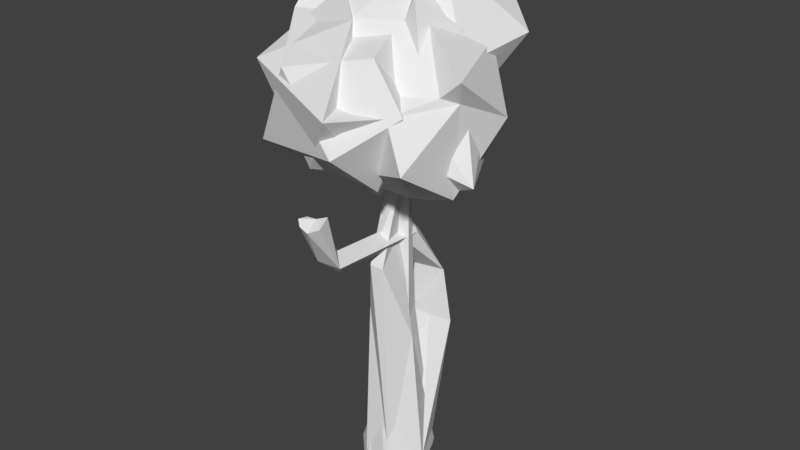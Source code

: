 # Source: Trees.blend  (saved by Blender 2.77.0; exported with 4.5.12 LTS)
import bpy
from mathutils import Matrix  # noqa: F401  (used for matrix-valued properties, if any)

bpy.ops.wm.read_factory_settings(use_empty=True)
scene = bpy.context.scene
scene.name = 'Scene'

# ---- collections
col_collection_1 = bpy.data.collections.new('Collection 1'); scene.collection.children.link(col_collection_1)

# ---- materials (node trees are filled in below, after node groups)
mat_material_002 = bpy.data.materials.new('Material.002')
mat_material_002.alpha_threshold = 0.0
mat_material_002.use_transparent_shadow = False
mat_material_002.roughness = 0.5

# ---- material node trees

# ---- world
world_world = bpy.data.worlds.new('World'); scene.world = world_world
world_world.color = (0.05088, 0.05088, 0.05088)
world_world.use_sun_shadow = False
world_world.sun_shadow_jitter_overblur = 0.0
world_world.cycles.sampling_method = 'MANUAL'

# ---- meshes
me_icosphere_009 = bpy.data.meshes.new('Icosphere.009')
me_icosphere_009.from_pydata([(-2.461, 4.214, 17.66), (0.8365, -0.5495, 23.48), (-0.2931, 1.004, 16.22), (3.86, -0.5385, 21.88), (1.685, -6.399, 18.9), (-4.366, -1.983, 23.14), (-2.425, 4.651, 19.37), (-5.458, -0.9649, 20.31), (0.2928, 6.307, 25.35), (-0.5702, 3.24, 16.88), (2.383, -2.445, 20.71), (2.801, -0.8269, 15.86), (2.438, -2.903, 18.28), (3.347, 2.416, 17.52), (-4.103, -4.58, 17.77), (-1.822, 6.372, 23.3), (1.082, 1.639, 25.58), (-3.945, 0.8378, 26.61), (-4.759, 3.162, 24.56), (4.303, 3.585, 22.4), (3.406, 2.082, 20.46), (0.8179, 3.994, 21.13), (-0.6621, 6.33, 20.83), (-1.938, -5.325, 21.8), (1.859, -3.838, 22.6), (-1.364, 4.603, 18.65), (3.365, -3.822, 20.38), (1.766, -3.582, 16.56), (5.382, -1.637, 17.08), (-0.3792, 2.365, 17.66)], [], [(8, 17, 16), (8, 18, 17), (3, 20, 19), (6, 15, 22), (4, 26, 24), (4, 27, 26), (11, 13, 28), (11, 12, 2), (13, 9, 21), (13, 11, 9), (11, 2, 9), (2, 14, 7), (2, 27, 14), (27, 4, 14), (29, 2, 6), (2, 7, 6), (0, 29, 6), (0, 9, 29), (9, 2, 29), (9, 25, 21), (9, 0, 25), (28, 20, 3), (28, 13, 20), (13, 21, 20), (26, 12, 10), (26, 27, 12), (27, 2, 12), (7, 23, 5), (7, 14, 23), (14, 4, 23), (25, 0, 6), (21, 22, 8), (21, 25, 22), (25, 6, 22), (24, 10, 1), (24, 26, 10), (5, 24, 1), (5, 23, 24), (23, 4, 24), (15, 18, 8), (15, 6, 18), (6, 7, 18), (22, 15, 8), (19, 21, 8), (19, 20, 21), (17, 7, 5), (17, 18, 7), (16, 5, 1), (16, 17, 5), (3, 16, 1), (3, 19, 16), (19, 8, 16), (10, 3, 1), (10, 28, 3), (10, 12, 28), (12, 11, 28)])
_uv = me_icosphere_009.uv_layers.new(name='UVMap')
_uv.uv.foreach_set('vector', [0.7887, 0.5676, 0.7513, 0.5332, 0.7887, 0.5329, 0.7887, 0.5676, 0.7483, 0.5511, 0.7513, 0.5332, 0.7912, 0.4852, 0.8123, 0.4796, 0.8197, 0.496, 0.7755, 0.3345, 0.7622, 0.3086, 0.7599, 0.3285, 0.8604, 0.3073, 0.8685, 0.293, 0.8867, 0.3005, 0.6851, 0.5879, 0.6851, 0.6147, 0.6647, 0.5955, 0.9015, 0.5485, 0.8776, 0.5452, 0.9015, 0.5684, 0.6433, 0.4874, 0.6485, 0.4702, 0.6662, 0.4881, 0.7397, 0.3608, 0.7684, 0.3561, 0.7489, 0.3298, 0.8776, 0.5452, 0.9015, 0.5485, 0.8804, 0.516, 0.9015, 0.5485, 0.8955, 0.5228, 0.8804, 0.516, 0.8227, 0.3485, 0.7804, 0.3225, 0.7822, 0.3508, 0.8227, 0.3485, 0.8227, 0.3116, 0.7804, 0.3225, 0.8227, 0.3116, 0.8137, 0.293, 0.7804, 0.3225, 0.7653, 0.3512, 0.768, 0.3614, 0.7755, 0.3345, 0.8227, 0.3485, 0.7822, 0.3508, 0.8194, 0.3793, 0.7798, 0.3464, 0.7653, 0.3512, 0.7755, 0.3345, 0.7798, 0.3464, 0.7684, 0.3561, 0.7653, 0.3512, 0.9623, 0.6326, 0.9623, 0.6154, 0.955, 0.628, 0.7684, 0.3561, 0.7698, 0.3421, 0.7489, 0.3298, 0.7684, 0.3561, 0.7798, 0.3464, 0.7698, 0.3421, 0.7915, 0.4491, 0.8123, 0.4796, 0.7912, 0.4852, 0.7915, 0.4491, 0.8197, 0.4592, 0.8123, 0.4796, 0.7397, 0.3608, 0.7489, 0.3298, 0.7324, 0.3405, 0.7524, 0.5151, 0.7558, 0.4986, 0.7628, 0.5153, 0.7524, 0.5151, 0.7483, 0.4873, 0.7558, 0.4986, 0.7483, 0.4873, 0.7807, 0.4778, 0.7558, 0.4986, 0.6334, 0.5381, 0.6554, 0.5638, 0.6554, 0.5374, 0.6334, 0.5381, 0.6259, 0.5696, 0.6554, 0.5638, 0.861, 0.3505, 0.8604, 0.3073, 0.8867, 0.3289, 0.7698, 0.3421, 0.7798, 0.3464, 0.7755, 0.3345, 0.9323, 0.5011, 0.9162, 0.4948, 0.9323, 0.4658, 0.9323, 0.5011, 0.9196, 0.515, 0.9162, 0.4948, 0.7698, 0.3421, 0.7755, 0.3345, 0.7599, 0.3285, 0.7557, 0.531, 0.7628, 0.5153, 0.7807, 0.5323, 0.7557, 0.531, 0.7524, 0.5151, 0.7628, 0.5153, 0.6625, 0.5367, 0.6259, 0.5062, 0.6501, 0.4991, 0.6625, 0.5367, 0.6322, 0.5355, 0.6259, 0.5062, 0.8867, 0.3289, 0.8604, 0.3073, 0.8867, 0.3005, 0.7622, 0.3086, 0.7798, 0.293, 0.7428, 0.2992, 0.8226, 0.5624, 0.7912, 0.5636, 0.8226, 0.5877, 0.9002, 0.4237, 0.9002, 0.3819, 0.8644, 0.4067, 0.7599, 0.3285, 0.7622, 0.3086, 0.7428, 0.2992, 0.7217, 0.329, 0.7489, 0.3298, 0.7428, 0.2992, 0.7217, 0.329, 0.7324, 0.3405, 0.7489, 0.3298, 0.8983, 0.3789, 0.8549, 0.3582, 0.8655, 0.3775, 0.8983, 0.3789, 0.8983, 0.3561, 0.8549, 0.3582, 0.6625, 0.4887, 0.6625, 0.5367, 0.6501, 0.4991, 0.8339, 0.5403, 0.8714, 0.5372, 0.8714, 0.5629, 0.6421, 0.4426, 0.6662, 0.4187, 0.6657, 0.4342, 0.7912, 0.4852, 0.8197, 0.496, 0.8004, 0.5153, 0.697, 0.5872, 0.6647, 0.5724, 0.697, 0.5596, 0.6515, 0.4526, 0.6421, 0.4426, 0.6657, 0.4342, 0.6515, 0.4526, 0.6259, 0.4757, 0.6421, 0.4426, 0.6515, 0.4526, 0.6485, 0.4702, 0.6259, 0.4757, 0.6485, 0.4702, 0.6433, 0.4874, 0.6259, 0.4757])
me_icosphere_009.materials.append(mat_material_002)
me_icosphere_009.use_remesh_preserve_volume = False
me_icosphere_009.use_remesh_preserve_attributes = False
me_icosphere_009.use_mirror_vertex_groups = False
me_icosphere_009.update()
me_icosphere_008 = bpy.data.meshes.new('Icosphere.008')
me_icosphere_008.from_pydata([(0.3339, -0.1141, 15.5), (4.023, -4.778, 18.29), (-0.2913, -5.516, 17.73), (-5.392, 1.543, 17.94), (-2.963, 5.099, 17.07), (2.208, 1.694, 18.91), (0.6365, -3.98, 20.86), (-3.8, -2.393, 22.63), (-2.947, 2.287, 23.92), (1.286, 4.485, 22.26), (5.107, -2.342, 21.89), (0.1699, -0.03399, 24.91), (-0.7202, -2.421, 16.08), (2.399, -2.081, 15.93), (1.186, -3.499, 17.23), (4.282, -1.578, 16.21), (1.907, -0.194, 14.99), (-1.829, -0.265, 16.52), (-4.468, -2.027, 18.26), (-1.891, 1.351, 16.13), (-2.754, 3.322, 18.0), (-0.7237, 4.198, 15.91), (4.606, -1.695, 20.69), (5.148, 0.9796, 19.44), (1.62, -6.675, 20.62), (2.846, -4.287, 20.38), (-4.802, -1.464, 20.44), (-4.039, -4.71, 21.59), (-3.079, 3.839, 20.97), (-3.683, 1.117, 20.1), (2.578, 3.753, 20.13), (-1.178, 3.897, 19.88), (4.07, -2.358, 20.99), (-0.156, -2.869, 23.57), (-4.061, -0.3173, 22.34), (-0.9396, 4.708, 23.46), (3.566, 1.916, 22.37), (-0.3937, -2.578, 23.58), (2.477, -1.11, 23.49), (-1.963, -1.312, 24.43), (-0.5839, 2.958, 25.7), (0.9648, 2.51, 24.4)], [], [(0, 13, 12), (1, 13, 15), (0, 12, 17), (0, 17, 19), (0, 19, 16), (1, 15, 22), (2, 14, 24), (3, 18, 26), (4, 20, 28), (5, 21, 30), (1, 22, 25), (2, 24, 27), (3, 26, 29), (4, 28, 31), (5, 30, 23), (6, 32, 37), (7, 33, 39), (8, 34, 40), (9, 35, 41), (10, 36, 38), (38, 41, 11), (38, 36, 41), (36, 9, 41), (41, 40, 11), (41, 35, 40), (35, 8, 40), (40, 39, 11), (40, 34, 39), (34, 7, 39), (39, 37, 11), (39, 33, 37), (33, 6, 37), (37, 38, 11), (37, 32, 38), (32, 10, 38), (23, 36, 10), (23, 30, 36), (30, 9, 36), (31, 35, 9), (31, 28, 35), (28, 8, 35), (29, 34, 8), (29, 26, 34), (26, 7, 34), (27, 33, 7), (27, 24, 33), (24, 6, 33), (25, 32, 6), (25, 22, 32), (22, 10, 32), (30, 31, 9), (30, 21, 31), (21, 4, 31), (28, 29, 8), (28, 20, 29), (20, 3, 29), (26, 27, 7), (26, 18, 27), (18, 2, 27), (24, 25, 6), (24, 14, 25), (14, 1, 25), (22, 23, 10), (22, 15, 23), (15, 5, 23), (16, 21, 5), (16, 19, 21), (19, 4, 21), (19, 20, 4), (19, 17, 20), (17, 3, 20), (17, 18, 3), (17, 12, 18), (12, 2, 18), (15, 16, 5), (15, 13, 16), (13, 0, 16), (12, 14, 2), (12, 13, 14), (13, 1, 14)])
_uv = me_icosphere_008.uv_layers.new(name='UVMap')
_uv.uv.foreach_set('vector', [0.7335, 0.7434, 0.735, 0.7279, 0.7209, 0.7377, 0.732, 0.711, 0.735, 0.7279, 0.7445, 0.7233, 0.7335, 0.7434, 0.7209, 0.7377, 0.724, 0.7505, 0.7335, 0.7434, 0.724, 0.7505, 0.7295, 0.7574, 0.7335, 0.7434, 0.7295, 0.7574, 0.7397, 0.7375, 0.7148, 0.8259, 0.7343, 0.8332, 0.7142, 0.8472, 0.7979, 0.9439, 0.7844, 0.9451, 0.7979, 0.9561, 0.7868, 0.8053, 0.7803, 0.7868, 0.7695, 0.7927, 0.7961, 0.8229, 0.7889, 0.8148, 0.7738, 0.8215, 0.8247, 0.7625, 0.8435, 0.7725, 0.8205, 0.7748, 0.7148, 0.8259, 0.7142, 0.8472, 0.7072, 0.8348, 0.8049, 0.9106, 0.7966, 0.8937, 0.8279, 0.8924, 0.7868, 0.8053, 0.7695, 0.7927, 0.7748, 0.8059, 0.8341, 0.711, 0.8205, 0.7274, 0.8323, 0.7291, 0.6853, 0.9536, 0.6944, 0.9604, 0.6944, 0.9398, 0.9042, 0.8148, 0.9027, 0.8335, 0.8896, 0.8086, 0.82, 0.9304, 0.82, 0.951, 0.813, 0.9426, 0.8093, 0.7838, 0.8232, 0.7771, 0.8062, 0.7968, 0.7983, 0.8073, 0.7966, 0.7953, 0.809, 0.8051, 0.8364, 0.8266, 0.8128, 0.8192, 0.8291, 0.8125, 0.8291, 0.8125, 0.809, 0.8051, 0.8227, 0.8002, 0.8291, 0.8125, 0.8128, 0.8192, 0.809, 0.8051, 0.8128, 0.8192, 0.7983, 0.8073, 0.809, 0.8051, 0.809, 0.8051, 0.8062, 0.7968, 0.8227, 0.8002, 0.7026, 0.9562, 0.7121, 0.9629, 0.7121, 0.9505, 0.8492, 0.876, 0.8492, 0.8648, 0.8369, 0.8752, 0.8062, 0.7968, 0.8291, 0.7883, 0.8227, 0.8002, 0.8062, 0.7968, 0.8232, 0.7771, 0.8291, 0.7883, 0.8232, 0.7771, 0.8346, 0.778, 0.8291, 0.7883, 0.8291, 0.7883, 0.8364, 0.7965, 0.8227, 0.8002, 0.7864, 0.7624, 0.7864, 0.772, 0.7857, 0.7706, 0.7347, 0.9035, 0.7361, 0.8876, 0.7361, 0.9043, 0.8364, 0.7965, 0.8291, 0.8125, 0.8227, 0.8002, 0.8896, 0.8086, 0.9027, 0.8335, 0.8894, 0.8243, 0.9027, 0.8335, 0.8976, 0.839, 0.8894, 0.8243, 0.7283, 0.8549, 0.7185, 0.8685, 0.7069, 0.8482, 0.7283, 0.8549, 0.7343, 0.8693, 0.7185, 0.8685, 0.7343, 0.8693, 0.7273, 0.8794, 0.7185, 0.8685, 0.8323, 0.7291, 0.8213, 0.7452, 0.8349, 0.7475, 0.8323, 0.7291, 0.8205, 0.7274, 0.8213, 0.7452, 0.7738, 0.8215, 0.7562, 0.8172, 0.7618, 0.8294, 0.7748, 0.8059, 0.761, 0.8013, 0.7562, 0.8172, 0.7748, 0.8059, 0.7695, 0.7927, 0.761, 0.8013, 0.7695, 0.7927, 0.7568, 0.7907, 0.761, 0.8013, 0.8845, 0.7139, 0.868, 0.7306, 0.8721, 0.711, 0.8845, 0.7139, 0.8845, 0.7466, 0.868, 0.7306, 0.7262, 0.9563, 0.7183, 0.9439, 0.7262, 0.9301, 0.9193, 0.9141, 0.926, 0.9036, 0.926, 0.9243, 0.7072, 0.8348, 0.7142, 0.8472, 0.7107, 0.8453, 0.9042, 0.8365, 0.8976, 0.839, 0.9027, 0.8335, 0.8476, 0.7428, 0.8323, 0.7291, 0.8349, 0.7475, 0.8476, 0.7428, 0.8476, 0.7136, 0.8323, 0.7291, 0.8476, 0.7136, 0.8341, 0.711, 0.8323, 0.7291, 0.7738, 0.8215, 0.7748, 0.8059, 0.7562, 0.8172, 0.7738, 0.8215, 0.7889, 0.8148, 0.7748, 0.8059, 0.9097, 0.9434, 0.8964, 0.9489, 0.9097, 0.9559, 0.7695, 0.7927, 0.7592, 0.7771, 0.7568, 0.7907, 0.7695, 0.7927, 0.7803, 0.7868, 0.7592, 0.7771, 0.8279, 0.9107, 0.8049, 0.9106, 0.8279, 0.8924, 0.8822, 0.9482, 0.896, 0.9434, 0.896, 0.9555, 0.9269, 0.9248, 0.9269, 0.9501, 0.9183, 0.9346, 0.6848, 0.9592, 0.6738, 0.9469, 0.6848, 0.9398, 0.7142, 0.8472, 0.7283, 0.8549, 0.7069, 0.8482, 0.7142, 0.8472, 0.7343, 0.8332, 0.7283, 0.8549, 0.8952, 0.7829, 0.9076, 0.7691, 0.8919, 0.7649, 0.8435, 0.748, 0.8435, 0.7725, 0.8247, 0.7625, 0.7397, 0.7375, 0.7295, 0.7574, 0.7445, 0.7649, 0.7295, 0.7574, 0.7385, 0.7766, 0.7445, 0.7649, 0.7961, 0.8018, 0.7889, 0.8148, 0.7961, 0.8229, 0.7961, 0.8018, 0.7919, 0.7938, 0.7889, 0.8148, 0.724, 0.7505, 0.7158, 0.7707, 0.733, 0.7686, 0.724, 0.7505, 0.7069, 0.7527, 0.7158, 0.7707, 0.724, 0.7505, 0.7209, 0.7377, 0.7069, 0.7527, 0.7209, 0.7377, 0.7116, 0.7234, 0.7069, 0.7527, 0.8952, 0.7829, 0.9076, 0.7905, 0.9076, 0.7691, 0.7445, 0.7233, 0.735, 0.7279, 0.7397, 0.7375, 0.735, 0.7279, 0.7335, 0.7434, 0.7397, 0.7375, 0.7209, 0.7377, 0.7249, 0.7264, 0.7116, 0.7234, 0.7209, 0.7377, 0.735, 0.7279, 0.7249, 0.7264, 0.735, 0.7279, 0.732, 0.711, 0.7249, 0.7264])
me_icosphere_008.materials.append(mat_material_002)
me_icosphere_008.use_remesh_preserve_volume = False
me_icosphere_008.use_remesh_preserve_attributes = False
me_icosphere_008.use_mirror_vertex_groups = False
me_icosphere_008.update()
me_icosphere_007 = bpy.data.meshes.new('Icosphere.007')
me_icosphere_007.from_pydata([(2.004, -1.451, 24.65), (-0.3126, 1.749, 19.79), (-1.597, 2.661, 20.76), (0.4474, -1.593, 17.39), (-1.743, -0.01815, 17.77), (2.167, 0.6662, 15.8), (0.06605, 2.149, 16.26), (1.171, 1.494, 16.18), (2.915, -0.5081, 17.85), (3.12, 0.3754, 23.12), (-0.7511, -1.03, 14.84), (-0.06438, 0.8826, 23.8), (-4.027, 3.745, 20.57), (1.089, -0.04394, 16.01), (-3.042, 2.034, 17.75), (-0.4667, -2.876, 18.27), (-0.8132, -1.715, 19.69), (-2.031, 0.7546, 13.66), (2.906, 1.69, 16.81), (-1.737, 3.519, 22.06), (1.904, -3.671, 19.73), (1.895, 1.121, 21.66), (-2.044, 3.935, 17.99), (-3.14, 3.069, 22.9), (-5.09, 2.669, 19.48), (-0.7642, 3.18, 17.33), (-4.393, 1.65, 21.6), (3.108, -2.328, 20.74), (0.887, -1.641, 22.0), (-2.018, 2.572, 16.57), (1.63, -0.3907, 17.12), (4.172, 1.139, 19.12), (-3.496, 4.059, 18.28), (1.638, 1.729, 18.35), (-0.8517, 2.335, 14.54), (-1.951, 1.072, 15.63), (-1.993, -0.2154, 22.53), (-0.4869, 0.7282, 13.37), (-2.677, -0.02497, 19.55), (-2.802, -0.5058, 15.54), (-2.712, -1.416, 17.47), (0.4467, 0.6369, 14.77), (1.197, -2.982, 20.42)], [], [(20, 42, 15), (6, 41, 34), (12, 26, 23), (0, 27, 9), (1, 22, 2), (21, 11, 9), (2, 19, 11), (2, 12, 19), (33, 18, 7), (1, 25, 22), (6, 34, 25), (39, 4, 29), (11, 36, 28), (34, 37, 17), (24, 26, 12), (10, 15, 39), (42, 20, 27), (28, 16, 42), (28, 27, 0), (28, 42, 27), (13, 30, 3), (13, 3, 41), (4, 16, 38), (4, 38, 14), (10, 3, 15), (3, 20, 15), (40, 4, 39), (39, 15, 40), (15, 4, 40), (10, 39, 17), (41, 6, 7), (5, 41, 7), (8, 5, 18), (5, 7, 18), (26, 38, 36), (26, 24, 38), (17, 37, 10), (36, 16, 28), (36, 38, 16), (11, 28, 0), (29, 14, 32), (29, 4, 14), (35, 39, 29), (29, 32, 22), (34, 17, 29), (25, 34, 29), (25, 29, 22), (6, 33, 7), (32, 14, 24), (12, 32, 24), (11, 19, 23), (19, 12, 23), (9, 11, 0), (31, 18, 33), (33, 21, 31), (21, 9, 31), (21, 33, 1), (27, 20, 8), (31, 27, 8), (31, 9, 27), (8, 30, 5), (31, 8, 18), (20, 3, 8), (3, 30, 8), (21, 1, 11), (1, 2, 11), (22, 12, 2), (22, 32, 12), (1, 33, 6), (1, 6, 25), (17, 35, 29), (17, 39, 35), (23, 36, 11), (23, 26, 36), (34, 41, 37), (14, 38, 24), (30, 13, 5), (13, 41, 5), (41, 10, 37), (41, 3, 10), (15, 16, 4), (15, 42, 16)])
_uv = me_icosphere_007.uv_layers.new(name='UVMap')
_uv.uv.foreach_set('vector', [0.6883, 0.2027, 0.6964, 0.2056, 0.6858, 0.2265, 0.855, 0.2902, 0.8389, 0.2989, 0.8412, 0.2843, 0.936, 0.2883, 0.916, 0.2865, 0.9206, 0.3025, 0.8459, 0.3246, 0.8459, 0.3592, 0.8276, 0.3341, 0.675, 0.1061, 0.6954, 0.1128, 0.6809, 0.09348, 0.6507, 0.1007, 0.657, 0.07641, 0.6355, 0.09443, 0.7803, 0.3348, 0.7937, 0.3348, 0.7937, 0.3621, 0.6809, 0.09348, 0.7002, 0.08521, 0.6768, 0.08303, 0.6659, 0.1249, 0.6624, 0.1417, 0.6782, 0.1396, 0.675, 0.1061, 0.6883, 0.1231, 0.6954, 0.1128, 0.6863, 0.1345, 0.7002, 0.144, 0.6883, 0.1231, 0.912, 0.1997, 0.8951, 0.2098, 0.912, 0.2277, 0.6949, 0.279, 0.7126, 0.2717, 0.7071, 0.2989, 0.7747, 0.3184, 0.7747, 0.3042, 0.7617, 0.3074, 0.9329, 0.2755, 0.916, 0.2865, 0.936, 0.2883, 0.9039, 0.3047, 0.8936, 0.3326, 0.8853, 0.3027, 0.9311, 0.04246, 0.9311, 0.05097, 0.9156, 0.05033, 0.7098, 0.2022, 0.6982, 0.224, 0.6964, 0.2056, 0.7098, 0.2022, 0.6918, 0.1895, 0.7263, 0.1836, 0.7098, 0.2022, 0.6964, 0.2056, 0.6918, 0.1895, 0.6795, 0.1405, 0.6709, 0.1343, 0.6788, 0.1274, 0.6795, 0.1405, 0.6788, 0.1274, 0.6894, 0.1475, 0.6867, 0.2383, 0.6982, 0.224, 0.704, 0.239, 0.9208, 0.2509, 0.9128, 0.264, 0.936, 0.2599, 0.9039, 0.3047, 0.9039, 0.329, 0.8936, 0.3326, 0.8791, 0.2093, 0.8921, 0.2269, 0.8921, 0.2054, 0.8938, 0.1976, 0.8951, 0.2098, 0.912, 0.1997, 0.8853, 0.3027, 0.8936, 0.3326, 0.879, 0.3181, 0.9449, 0.09993, 0.9461, 0.1307, 0.9603, 0.1159, 0.9039, 0.3047, 0.8853, 0.3027, 0.8983, 0.2908, 0.6894, 0.1475, 0.6863, 0.1345, 0.6782, 0.1396, 0.6721, 0.1465, 0.6894, 0.1475, 0.6782, 0.1396, 0.6489, 0.2685, 0.6288, 0.2721, 0.6298, 0.2598, 0.9013, 0.03458, 0.9013, 0.02341, 0.8905, 0.03384, 0.7263, 0.2447, 0.704, 0.239, 0.7246, 0.2226, 0.916, 0.2865, 0.9329, 0.2755, 0.9128, 0.264, 0.7617, 0.3074, 0.7747, 0.3042, 0.7691, 0.2899, 0.7246, 0.2226, 0.6982, 0.224, 0.7098, 0.2022, 0.7246, 0.2226, 0.704, 0.239, 0.6982, 0.224, 0.6858, 0.3396, 0.7064, 0.3567, 0.7064, 0.3337, 0.8144, 0.3579, 0.8144, 0.3467, 0.7966, 0.3498, 0.9243, 0.2289, 0.9343, 0.249, 0.9343, 0.2281, 0.8986, 0.3457, 0.9024, 0.3607, 0.9024, 0.3333, 0.7009, 0.1238, 0.7053, 0.1048, 0.6954, 0.1128, 0.7002, 0.144, 0.7127, 0.146, 0.7009, 0.1238, 0.6883, 0.1231, 0.7002, 0.144, 0.7009, 0.1238, 0.6883, 0.1231, 0.7009, 0.1238, 0.6954, 0.1128, 0.6863, 0.1345, 0.6659, 0.1249, 0.6782, 0.1396, 0.6835, 0.364, 0.6835, 0.3462, 0.6675, 0.3554, 0.7002, 0.08521, 0.7053, 0.1048, 0.7127, 0.08926, 0.6949, 0.279, 0.6858, 0.2537, 0.6963, 0.2465, 0.6768, 0.08303, 0.7002, 0.08521, 0.6841, 0.07096, 0.9282, 0.1144, 0.9458, 0.09286, 0.9458, 0.1198, 0.6435, 0.1291, 0.6624, 0.1417, 0.6659, 0.1249, 0.6659, 0.1249, 0.6507, 0.1007, 0.6435, 0.1291, 0.6507, 0.1007, 0.6355, 0.09443, 0.6435, 0.1291, 0.6507, 0.1007, 0.6659, 0.1249, 0.675, 0.1061, 0.6781, 0.2646, 0.6788, 0.279, 0.6489, 0.2685, 0.6482, 0.2506, 0.6781, 0.2646, 0.6489, 0.2685, 0.6482, 0.2506, 0.6788, 0.2336, 0.6781, 0.2646, 0.6581, 0.1338, 0.6709, 0.1343, 0.6721, 0.1465, 0.6482, 0.2506, 0.6489, 0.2685, 0.6298, 0.2598, 0.8921, 0.2269, 0.8791, 0.2093, 0.8635, 0.2265, 0.8791, 0.2093, 0.8661, 0.2157, 0.8635, 0.2265, 0.6507, 0.1007, 0.675, 0.1061, 0.657, 0.07641, 0.675, 0.1061, 0.6809, 0.09348, 0.657, 0.07641, 0.6954, 0.1128, 0.7002, 0.08521, 0.6809, 0.09348, 0.6954, 0.1128, 0.7053, 0.1048, 0.7002, 0.08521, 0.675, 0.1061, 0.6659, 0.1249, 0.6863, 0.1345, 0.717, 0.3337, 0.717, 0.3643, 0.7072, 0.3562, 0.879, 0.3561, 0.8943, 0.3482, 0.8979, 0.3333, 0.879, 0.3561, 0.8979, 0.3613, 0.8943, 0.3482, 0.6963, 0.2465, 0.7126, 0.2717, 0.6949, 0.279, 0.6963, 0.2465, 0.7126, 0.2455, 0.7126, 0.2717, 0.8412, 0.2843, 0.8389, 0.2989, 0.8276, 0.2947, 0.936, 0.2599, 0.9128, 0.264, 0.9329, 0.2755, 0.6709, 0.1343, 0.6795, 0.1405, 0.6721, 0.1465, 0.6795, 0.1405, 0.6894, 0.1475, 0.6721, 0.1465, 0.8389, 0.2989, 0.8353, 0.3129, 0.8276, 0.2947, 0.8389, 0.2989, 0.855, 0.3239, 0.8353, 0.3129, 0.8696, 0.3386, 0.8558, 0.3464, 0.8696, 0.3636, 0.6858, 0.2265, 0.6964, 0.2056, 0.6982, 0.224])
me_icosphere_007.materials.append(mat_material_002)
me_icosphere_007.use_remesh_preserve_volume = False
me_icosphere_007.use_remesh_preserve_attributes = False
me_icosphere_007.use_mirror_vertex_groups = False
me_icosphere_007.update()
me_icosphere_006 = bpy.data.meshes.new('Icosphere.006')
me_icosphere_006.from_pydata([(0.08768, 2.108, 0.4305), (0.3188, 6.287, 19.8), (0.1686, 5.683, 19.95), (-0.276, 5.572, 20.14), (-0.5901, 5.75, 20.16), (-0.8925, 6.094, 19.94), (-0.5812, 6.671, 19.56), (-0.1525, 6.807, 19.46), (0.226, -0.2455, 12.99), (1.265, -0.5789, 7.626), (1.288, 1.264, 0.3869), (0.3729, -0.4237, 15.51), (0.518, -1.861, 11.56), (1.987, -0.5755, 0.2105), (0.6931, -1.696, 0.5098), (-0.09661, -2.003, 11.7), (-0.6565, -1.432, 8.951), (-0.7452, -1.781, 0.3687), (-0.4578, -0.4195, 15.14), (-2.01, -0.06951, 0.4983), (-0.1617, 1.705, 16.15), (-0.1805, 0.1225, 13.99), (-0.4766, 0.03596, 9.081), (-1.257, 1.446, 3.822), (-1.512, 1.492, 0.2612)], [], [(1, 7, 6, 5, 4, 3, 2), (0, 10, 13, 14, 17, 19, 24), (20, 6, 7), (19, 23, 24), (19, 16, 22), (16, 18, 21), (18, 20, 21), (5, 6, 20), (17, 16, 19), (15, 18, 16), (15, 11, 18), (4, 5, 18), (14, 16, 17), (14, 12, 15), (3, 4, 11), (9, 12, 14), (11, 2, 3), (8, 12, 9), (8, 20, 11), (20, 1, 2), (0, 9, 10), (22, 21, 8), (7, 1, 20), (24, 23, 0), (0, 23, 22), (23, 19, 22), (22, 16, 21), (18, 5, 20), (11, 4, 18), (16, 14, 15), (12, 11, 15), (13, 9, 14), (13, 10, 9), (12, 8, 11), (11, 20, 2), (0, 22, 9), (9, 22, 8), (8, 21, 20)])
_uv = me_icosphere_006.uv_layers.new(name='UVMap')
_uv.uv.foreach_set('vector', [0.1724, 0.3356, 0.1695, 0.3388, 0.1668, 0.338, 0.1649, 0.3345, 0.1667, 0.3323, 0.1687, 0.3312, 0.1714, 0.3319, 0.1105, 0.38, 0.1076, 0.3886, 0.1109, 0.4003, 0.1214, 0.4012, 0.1289, 0.3963, 0.1289, 0.3832, 0.1207, 0.3772, 0.3171, 0.2504, 0.3144, 0.2811, 0.3171, 0.2819, 0.1588, 0.4024, 0.1371, 0.4086, 0.1588, 0.4122, 0.2839, 0.1395, 0.2748, 0.1916, 0.2839, 0.1925, 0.2332, 0.3663, 0.2387, 0.4046, 0.2422, 0.3976, 0.2942, 0.3406, 0.2991, 0.3543, 0.3016, 0.338, 0.3188, 0.2116, 0.3228, 0.2133, 0.3228, 0.1761, 0.2733, 0.1386, 0.2748, 0.1916, 0.2839, 0.1395, 0.2293, 0.3832, 0.2387, 0.4046, 0.2332, 0.3663, 0.06688, 0.3044, 0.07064, 0.3277, 0.06543, 0.3257, 0.06865, 0.2934, 0.071, 0.2943, 0.071, 0.2444, 0.1898, 0.4019, 0.1371, 0.3987, 0.1898, 0.393, 0.1068, 0.3381, 0.1031, 0.2699, 0.1068, 0.2688, 0.1687, 0.3312, 0.1667, 0.3323, 0.1724, 0.2942, 0.2317, 0.2579, 0.2188, 0.2799, 0.2343, 0.2135, 0.2694, 0.3263, 0.2694, 0.364, 0.2666, 0.3634, 0.2267, 0.2907, 0.2188, 0.2799, 0.2317, 0.2579, 0.2267, 0.2907, 0.2343, 0.3123, 0.2223, 0.3056, 0.2875, 0.3621, 0.289, 0.326, 0.292, 0.3285, 0.2622, 0.2502, 0.2696, 0.2946, 0.2696, 0.2499, 0.2925, 0.2947, 0.2993, 0.3243, 0.3008, 0.3178, 0.1308, 0.376, 0.1273, 0.3745, 0.1308, 0.3385, 0.2523, 0.2492, 0.254, 0.2712, 0.2622, 0.2502, 0.2622, 0.2502, 0.254, 0.2712, 0.2589, 0.3036, 0.2957, 0.2629, 0.3048, 0.2835, 0.3048, 0.2305, 0.2422, 0.3673, 0.2332, 0.3663, 0.2422, 0.3976, 0.2942, 0.3406, 0.3016, 0.39, 0.2991, 0.3543, 0.2694, 0.3709, 0.2694, 0.4095, 0.2644, 0.3717, 0.05944, 0.3969, 0.06409, 0.3443, 0.06409, 0.4136, 0.07064, 0.3034, 0.07064, 0.3277, 0.06688, 0.3044, 0.208, 0.3654, 0.208, 0.4114, 0.2002, 0.368, 0.1603, 0.1967, 0.1603, 0.2082, 0.1147, 0.2011, 0.2188, 0.2799, 0.2267, 0.2907, 0.2223, 0.3056, 0.292, 0.3751, 0.2875, 0.3621, 0.292, 0.3285, 0.2622, 0.2502, 0.2589, 0.3036, 0.2696, 0.2946, 0.3016, 0.2841, 0.2925, 0.2947, 0.3008, 0.3178, 0.3008, 0.3178, 0.2993, 0.3243, 0.3016, 0.3375])
me_icosphere_006.materials.append(mat_material_002)
me_icosphere_006.use_remesh_preserve_volume = False
me_icosphere_006.use_remesh_preserve_attributes = False
me_icosphere_006.use_mirror_vertex_groups = False
me_icosphere_006.update()
me_icosphere_005 = bpy.data.meshes.new('Icosphere.005')
me_icosphere_005.from_pydata([(0.03143, 1.8, 0.3357), (0.4083, 0.09272, 20.56), (0.5037, -0.1568, 20.67), (0.1607, -0.3979, 20.68), (-0.3231, -0.3657, 20.67), (-0.5751, -0.1101, 20.66), (-0.4178, 0.3043, 20.65), (0.05187, 0.4009, 20.64), (0.6402, 0.3443, 8.898), (1.311, 1.151, 0.1956), (0.8748, -0.3585, 8.132), (1.994, -0.5769, 0.005348), (0.1653, -0.5127, 12.84), (0.6498, -1.997, 0.381), (-0.5414, -1.071, 5.589), (-0.7533, -1.831, 0.06137), (-0.3795, -0.1316, 10.59), (-2.058, -0.3136, 0.2195), (-0.1286, 0.5499, 11.83), (-0.8724, 0.8345, 5.943), (-1.49, 1.472, 0.0471)], [], [(1, 7, 6, 5, 4, 3, 2), (0, 9, 11, 13, 15, 17, 20), (18, 6, 7), (17, 19, 20), (17, 16, 19), (5, 6, 18), (4, 5, 16), (13, 14, 15), (13, 10, 14), (10, 1, 12), (1, 2, 3), (0, 8, 9), (0, 18, 8), (18, 1, 8), (20, 19, 0), (0, 19, 18), (19, 16, 18), (16, 5, 18), (15, 14, 17), (17, 14, 16), (14, 12, 16), (12, 4, 16), (10, 12, 14), (12, 3, 4), (11, 10, 13), (12, 1, 3), (11, 9, 10), (9, 8, 10), (8, 1, 10), (18, 7, 1)])
_uv = me_icosphere_005.uv_layers.new(name='UVMap')
_uv.uv.foreach_set('vector', [0.1324, 0.0149, 0.1265, 0.4254, 0.1282, 0.4266, 0.1287, 0.4286, 0.1257, 0.4317, 0.1287, 0.0149, 0.1311, 0.01355, 0.06406, 0.02165, 0.06672, 0.01891, 0.06663, 0.01355, 0.06761, 0.02291, 0.06843, 0.02427, 0.06567, 0.02397, 0.0637, 0.02396, 0.0936, 0.183, 0.1282, 0.4266, 0.1265, 0.4254, 0.06567, 0.02397, 0.07614, 0.09395, 0.0637, 0.02396, 0.06567, 0.02397, 0.09152, 0.1567, 0.07614, 0.09395, 0.1287, 0.4286, 0.1282, 0.4266, 0.0936, 0.183, 0.1257, 0.4317, 0.1287, 0.4286, 0.09152, 0.1567, 0.06761, 0.02291, 0.07408, 0.07698, 0.06843, 0.02427, 0.06761, 0.02291, 0.0882, 0.1077, 0.07408, 0.07698, 0.0882, 0.1077, 0.1246, 0.4237, 0.1015, 0.2131, 0.2906, 0.228, 0.2944, 0.2181, 0.2808, 0.2085, 0.06406, 0.02165, 0.08696, 0.1242, 0.06672, 0.01891, 0.06406, 0.02165, 0.0936, 0.183, 0.08696, 0.1242, 0.0936, 0.183, 0.1246, 0.4237, 0.08696, 0.1242, 0.0637, 0.02396, 0.07614, 0.09395, 0.06406, 0.02165, 0.06406, 0.02165, 0.07614, 0.09395, 0.0936, 0.183, 0.07614, 0.09395, 0.09152, 0.1567, 0.0936, 0.183, 0.09152, 0.1567, 0.1287, 0.4286, 0.0936, 0.183, 0.06843, 0.02427, 0.07408, 0.07698, 0.06567, 0.02397, 0.06567, 0.02397, 0.07408, 0.07698, 0.09152, 0.1567, 0.07408, 0.07698, 0.1015, 0.2131, 0.09152, 0.1567, 0.1015, 0.2131, 0.1257, 0.4317, 0.09152, 0.1567, 0.0882, 0.1077, 0.1015, 0.2131, 0.07408, 0.07698, 0.1015, 0.2131, 0.1246, 0.435, 0.1257, 0.4317, 0.06663, 0.01355, 0.0882, 0.1077, 0.06761, 0.02291, 0.1015, 0.2131, 0.1246, 0.4237, 0.1246, 0.435, 0.06663, 0.01355, 0.06672, 0.01891, 0.0882, 0.1077, 0.06672, 0.01891, 0.08696, 0.1242, 0.0882, 0.1077, 0.08696, 0.1242, 0.1246, 0.4237, 0.0882, 0.1077, 0.0936, 0.183, 0.1265, 0.4254, 0.1246, 0.4237])
me_icosphere_005.materials.append(mat_material_002)
me_icosphere_005.use_remesh_preserve_volume = False
me_icosphere_005.use_remesh_preserve_attributes = False
me_icosphere_005.use_mirror_vertex_groups = False
me_icosphere_005.update()
me_icosphere_004 = bpy.data.meshes.new('Icosphere.004')
me_icosphere_004.from_pydata([(5.96e-08, 2.043, -0.1211), (0.337, -5.908, 15.72), (0.8891, -5.793, 15.94), (0.9112, -6.325, 15.54), (0.5068, -6.661, 15.38), (0.0522, -6.639, 15.55), (-0.2425, -6.4, 15.74), (-0.1131, -5.994, 15.73), (0.05933, 1.85, 2.629), (0.06131, 3.24, 7.051), (0.694, -4.919, 13.0), (0.6174, 0.5758, 12.63), (0.8458, 2.374, 9.878), (1.163, 2.611, 6.905), (1.253, 0.9953, 0.3832), (1.957, -0.722, 0.1146), (-0.1605, -5.409, 13.3), (0.2376, -4.441, 12.44), (0.3623, -0.02351, 12.31), (0.5032, 1.697, 7.472), (-0.02135, -1.175, 3.699), (0.7608, -1.845, -0.09391), (-0.3402, -0.08195, 12.58), (-0.5164, 1.769, 10.06), (-0.8045, 1.799, 7.391), (-0.6994, -1.969, -0.07532), (-1.952, -0.6746, 0.1937), (0.08008, -4.411, 13.49), (-0.09417, 1.041, 13.0), (-0.5124, 3.119, 9.708), (-1.517, 1.206, 0.2632)], [], [(1, 2, 10), (10, 2, 3), (10, 3, 4), (4, 5, 16), (5, 6, 16), (2, 1, 7, 6, 5, 4, 3), (16, 6, 7), (27, 7, 1), (0, 14, 15, 21, 25, 26, 30), (30, 8, 0), (30, 9, 8), (30, 29, 9), (24, 29, 30), (24, 23, 29), (23, 22, 28), (22, 16, 27), (19, 24, 20), (12, 23, 24), (18, 22, 23), (18, 17, 22), (15, 13, 19), (11, 18, 12), (10, 17, 18), (10, 16, 17), (0, 8, 14), (8, 9, 13), (9, 29, 12), (28, 11, 12), (28, 10, 11), (27, 1, 10), (16, 10, 4), (27, 16, 7), (26, 24, 30), (29, 23, 28), (28, 22, 27), (25, 20, 26), (20, 24, 26), (22, 17, 16), (21, 20, 25), (19, 12, 24), (12, 18, 23), (21, 15, 20), (20, 15, 19), (13, 12, 19), (11, 10, 18), (15, 14, 13), (14, 8, 13), (13, 9, 12), (29, 28, 12), (28, 27, 10)])
_uv = me_icosphere_004.uv_layers.new(name='UVMap')
_uv.uv.foreach_set('vector', [0.05933, 0.2856, 0.06245, 0.2871, 0.06245, 0.27, 0.2631, 0.08916, 0.2631, 0.107, 0.2594, 0.1057, 0.2631, 0.08916, 0.2594, 0.1057, 0.2573, 0.1053, 0.2994, 0.1236, 0.3022, 0.1228, 0.3022, 0.136, 0.3064, 0.186, 0.3081, 0.1865, 0.3081, 0.1712, 0.2796, 0.09473, 0.2796, 0.09801, 0.2796, 0.1007, 0.2775, 0.1019, 0.2758, 0.1005, 0.2751, 0.09791, 0.2766, 0.09521, 0.3086, 0.1707, 0.3086, 0.1553, 0.3064, 0.1563, 0.08313, 0.3188, 0.08313, 0.3058, 0.08052, 0.306, 0.2642, 0.2965, 0.2736, 0.2976, 0.2837, 0.2938, 0.2837, 0.2842, 0.2784, 0.2775, 0.2679, 0.2774, 0.2617, 0.2867, 0.2444, 0.2095, 0.2367, 0.1948, 0.2354, 0.2108, 0.2444, 0.2095, 0.2394, 0.1692, 0.2367, 0.1948, 0.2444, 0.2095, 0.2444, 0.1542, 0.2394, 0.1692, 0.05209, 0.1137, 0.03912, 0.1052, 0.07394, 0.1492, 0.05209, 0.1137, 0.04521, 0.09979, 0.03912, 0.1052, 0.04521, 0.09979, 0.04817, 0.08181, 0.04124, 0.08259, 0.04817, 0.08181, 0.07394, 0.06405, 0.06826, 0.0657, 0.2866, 0.07911, 0.2941, 0.08026, 0.2877, 0.1013, 0.2858, 0.06498, 0.2938, 0.06464, 0.2941, 0.08026, 0.2899, 0.05112, 0.2941, 0.04992, 0.2938, 0.06464, 0.2935, 0.1332, 0.2935, 0.1075, 0.2894, 0.1328, 0.3009, 0.2778, 0.2948, 0.2341, 0.3009, 0.2327, 0.2603, 0.1382, 0.2632, 0.1356, 0.2716, 0.1537, 0.2695, 0.1075, 0.2716, 0.1113, 0.2632, 0.1356, 0.2209, 0.091, 0.2244, 0.09553, 0.2244, 0.08944, 0.2354, 0.2108, 0.2367, 0.1948, 0.2284, 0.2071, 0.2367, 0.1948, 0.2394, 0.1692, 0.233, 0.1694, 0.2935, 0.2798, 0.2919, 0.2955, 0.2998, 0.2957, 0.2573, 0.14, 0.2603, 0.1382, 0.2716, 0.1537, 0.3079, 0.04992, 0.3044, 0.08475, 0.3039, 0.05276, 0.305, 0.2484, 0.3087, 0.2332, 0.3087, 0.25, 0.233, 0.3034, 0.2378, 0.3012, 0.2378, 0.3151, 0.06826, 0.0657, 0.07394, 0.06405, 0.07059, 0.04992, 0.2853, 0.09423, 0.2853, 0.04992, 0.2751, 0.09029, 0.03912, 0.1052, 0.04521, 0.09979, 0.04124, 0.08259, 0.04124, 0.08259, 0.04817, 0.08181, 0.06826, 0.0657, 0.04475, 0.2765, 0.05883, 0.2938, 0.03912, 0.2814, 0.09607, 0.2799, 0.1055, 0.3058, 0.1055, 0.2615, 0.04817, 0.08181, 0.07118, 0.07107, 0.07394, 0.06405, 0.05214, 0.2723, 0.05883, 0.2938, 0.04475, 0.2765, 0.2866, 0.07911, 0.2858, 0.06498, 0.2941, 0.08026, 0.2858, 0.06498, 0.2899, 0.05112, 0.2938, 0.06464, 0.05214, 0.2723, 0.05883, 0.27, 0.05883, 0.2938, 0.2919, 0.2061, 0.3009, 0.1871, 0.3009, 0.2322, 0.2227, 0.2918, 0.2227, 0.3092, 0.2177, 0.2955, 0.2603, 0.1382, 0.2695, 0.1075, 0.2632, 0.1356, 0.3009, 0.2778, 0.2919, 0.2732, 0.2948, 0.2341, 0.2284, 0.2071, 0.2367, 0.1948, 0.233, 0.1694, 0.2998, 0.2783, 0.2935, 0.2798, 0.2998, 0.2957, 0.2919, 0.2955, 0.2963, 0.3143, 0.2998, 0.2957, 0.3079, 0.04992, 0.3079, 0.08167, 0.3044, 0.08475])
me_icosphere_004.materials.append(mat_material_002)
me_icosphere_004.use_remesh_preserve_volume = False
me_icosphere_004.use_remesh_preserve_attributes = False
me_icosphere_004.use_mirror_vertex_groups = False
me_icosphere_004.update()
me_icosphere_003 = bpy.data.meshes.new('Icosphere.003')
me_icosphere_003.from_pydata([(-0.08943, 0.0686, -0.6846), (0.9433, -0.659, -0.2431), (-0.2749, -1.049, -0.2922), (-1.172, 0.07502, -0.2275), (-0.451, 1.077, -0.3235), (0.6744, 0.5097, -0.1973), (0.4823, -1.059, 0.8238), (-0.6565, -0.4837, 0.8383), (-0.7908, 0.5046, 0.7295), (0.146, 0.9148, 0.683), (0.8933, 0.05008, 0.6969), (0.02818, -0.04058, 1.553), (-0.2147, -0.5473, -0.6227), (0.4898, -0.3468, -0.5785), (0.4081, -0.9982, -0.3507), (0.9078, -0.05132, -0.2676), (0.3707, 0.3331, -0.5356), (-0.73, 0.08602, -0.6049), (-0.8451, -0.5394, -0.3175), (-0.3102, 0.6484, -0.6126), (-0.9306, 0.6644, -0.3486), (0.1589, 0.9061, -0.326), (1.067, -0.341, 0.2277), (0.8878, 0.3119, 0.2217), (0.1437, -1.229, 0.2505), (0.8188, -0.9939, 0.2532), (-1.041, -0.2639, 0.3017), (-0.5733, -0.8835, 0.2789), (-0.7462, 0.9146, 0.1861), (-1.103, 0.3571, 0.2535), (0.4681, 0.8389, 0.2065), (-0.1393, 1.119, 0.1662), (0.8266, -0.5612, 0.8556), (-0.127, -0.8952, 0.9312), (-0.821, 0.01692, 0.8707), (-0.364, 0.8148, 0.7832), (0.5792, 0.5501, 0.7692), (0.2879, -0.5969, 1.336), (0.541, 0.0132, 1.249), (-0.3416, -0.3192, 1.326), (-0.4338, 0.269, 1.26), (0.09318, 0.5133, 1.233)], [], [(0, 13, 12), (1, 13, 15), (0, 12, 17), (0, 17, 19), (0, 19, 16), (1, 15, 22), (2, 14, 24), (3, 18, 26), (4, 20, 28), (5, 21, 30), (1, 22, 25), (2, 24, 27), (3, 26, 29), (4, 28, 31), (5, 30, 23), (6, 32, 37), (7, 33, 39), (8, 34, 40), (9, 35, 41), (10, 36, 38), (38, 41, 11), (38, 36, 41), (36, 9, 41), (41, 40, 11), (41, 35, 40), (35, 8, 40), (40, 39, 11), (40, 34, 39), (34, 7, 39), (39, 37, 11), (39, 33, 37), (33, 6, 37), (37, 38, 11), (37, 32, 38), (32, 10, 38), (23, 36, 10), (23, 30, 36), (30, 9, 36), (31, 35, 9), (31, 28, 35), (28, 8, 35), (29, 34, 8), (29, 26, 34), (26, 7, 34), (27, 33, 7), (27, 24, 33), (24, 6, 33), (25, 32, 6), (25, 22, 32), (22, 10, 32), (30, 31, 9), (30, 21, 31), (21, 4, 31), (28, 29, 8), (28, 20, 29), (20, 3, 29), (26, 27, 7), (26, 18, 27), (18, 2, 27), (24, 25, 6), (24, 14, 25), (14, 1, 25), (22, 23, 10), (22, 15, 23), (15, 5, 23), (16, 21, 5), (16, 19, 21), (19, 4, 21), (19, 20, 4), (19, 17, 20), (17, 3, 20), (17, 18, 3), (17, 12, 18), (12, 2, 18), (15, 16, 5), (15, 13, 16), (13, 0, 16), (12, 14, 2), (12, 13, 14), (13, 1, 14)])
_uv = me_icosphere_003.uv_layers.new(name='UVMap')
_uv.uv.foreach_set('vector', [0.1649, 0.7801, 0.1649, 0.7801, 0.1649, 0.7801, 0.1649, 0.7801, 0.1649, 0.7801, 0.1649, 0.7801, 0.1649, 0.7801, 0.1649, 0.7801, 0.1649, 0.7801, 0.1649, 0.7801, 0.1649, 0.7801, 0.1649, 0.7801, 0.1649, 0.7801, 0.1649, 0.7801, 0.1649, 0.7801, 0.1649, 0.7801, 0.1649, 0.7801, 0.1649, 0.7801, 0.1649, 0.7801, 0.1649, 0.7801, 0.1649, 0.7801, 0.1649, 0.7801, 0.1649, 0.7801, 0.1649, 0.7801, 0.1649, 0.7801, 0.1649, 0.7801, 0.1649, 0.7801, 0.1649, 0.7801, 0.1649, 0.7801, 0.1649, 0.7801, 0.1649, 0.7801, 0.1649, 0.7801, 0.1649, 0.7801, 0.1649, 0.7801, 0.1649, 0.7801, 0.1649, 0.7801, 0.1649, 0.7801, 0.1649, 0.7801, 0.1649, 0.7801, 0.1649, 0.7801, 0.1649, 0.7801, 0.1649, 0.7801, 0.1649, 0.7801, 0.1649, 0.7801, 0.1649, 0.7801, 0.1649, 0.7801, 0.1649, 0.7801, 0.1649, 0.7801, 0.1649, 0.7801, 0.1649, 0.7801, 0.1649, 0.7801, 0.1649, 0.7801, 0.1649, 0.7801, 0.1649, 0.7801, 0.1649, 0.7801, 0.1649, 0.7801, 0.1649, 0.7801, 0.1649, 0.7801, 0.1649, 0.7801, 0.1649, 0.7801, 0.1649, 0.7801, 0.1649, 0.7801, 0.1649, 0.7801, 0.1649, 0.7801, 0.1649, 0.7801, 0.1649, 0.7801, 0.1649, 0.7801, 0.1649, 0.7801, 0.1649, 0.7801, 0.1649, 0.7801, 0.1649, 0.7801, 0.1649, 0.7801, 0.1649, 0.7801, 0.1649, 0.7801, 0.1649, 0.7801, 0.1649, 0.7801, 0.1649, 0.7801, 0.1649, 0.7801, 0.1649, 0.7801, 0.1649, 0.7801, 0.1649, 0.7801, 0.1649, 0.7801, 0.1649, 0.7801, 0.1649, 0.7801, 0.1649, 0.7801, 0.1649, 0.7801, 0.1649, 0.7801, 0.1649, 0.7801, 0.1649, 0.7801, 0.1649, 0.7801, 0.1649, 0.7801, 0.1649, 0.7801, 0.1649, 0.7801, 0.1649, 0.7801, 0.1649, 0.7801, 0.1649, 0.7801, 0.1649, 0.7801, 0.1649, 0.7801, 0.1649, 0.7801, 0.1649, 0.7801, 0.1649, 0.7801, 0.1649, 0.7801, 0.1649, 0.7801, 0.1649, 0.7801, 0.1649, 0.7801, 0.1649, 0.7801, 0.1649, 0.7801, 0.1649, 0.7801, 0.1649, 0.7801, 0.1649, 0.7801, 0.1649, 0.7801, 0.1649, 0.7801, 0.1649, 0.7801, 0.1649, 0.7801, 0.1649, 0.7801, 0.1649, 0.7801, 0.1649, 0.7801, 0.1649, 0.7801, 0.1649, 0.7801, 0.1649, 0.7801, 0.1649, 0.7801, 0.1649, 0.7801, 0.1649, 0.7801, 0.1649, 0.7801, 0.1649, 0.7801, 0.1649, 0.7801, 0.1649, 0.7801, 0.1649, 0.7801, 0.1649, 0.7801, 0.1649, 0.7801, 0.1649, 0.7801, 0.1649, 0.7801, 0.1649, 0.7801, 0.1649, 0.7801, 0.1649, 0.7801, 0.1649, 0.7801, 0.1649, 0.7801, 0.1649, 0.7801, 0.1649, 0.7801, 0.1649, 0.7801, 0.1649, 0.7801, 0.1649, 0.7801, 0.1649, 0.7801, 0.1649, 0.7801, 0.1649, 0.7801, 0.1649, 0.7801, 0.1649, 0.7801, 0.1649, 0.7801, 0.1649, 0.7801, 0.1649, 0.7801, 0.1649, 0.7801, 0.1649, 0.7801, 0.1649, 0.7801, 0.1649, 0.7801, 0.1649, 0.7801, 0.1649, 0.7801, 0.1649, 0.7801, 0.1649, 0.7801, 0.1649, 0.7801, 0.1649, 0.7801, 0.1649, 0.7801, 0.1649, 0.7801, 0.1649, 0.7801, 0.1649, 0.7801, 0.1649, 0.7801, 0.1649, 0.7801, 0.1649, 0.7801, 0.1649, 0.7801, 0.1649, 0.7801, 0.1649, 0.7801, 0.1649, 0.7801, 0.1649, 0.7801, 0.1649, 0.7801, 0.1649, 0.7801, 0.1649, 0.7801, 0.1649, 0.7801, 0.1649, 0.7801, 0.1649, 0.7801, 0.1649, 0.7801, 0.1649, 0.7801, 0.1649, 0.7801, 0.1649, 0.7801, 0.1649, 0.7801, 0.1649, 0.7801, 0.1649, 0.7801, 0.1649, 0.7801, 0.1649, 0.7801, 0.1649, 0.7801, 0.1649, 0.7801, 0.1649, 0.7801, 0.1649, 0.7801, 0.1649, 0.7801, 0.1649, 0.7801, 0.1649, 0.7801, 0.1649, 0.7801, 0.1649, 0.7801, 0.1649, 0.7801, 0.1649, 0.7801, 0.1649, 0.7801, 0.1649, 0.7801, 0.1649, 0.7801, 0.1649, 0.7801, 0.1649, 0.7801, 0.1649, 0.7801, 0.1649, 0.7801, 0.1649, 0.7801, 0.1649, 0.7801, 0.1649, 0.7801, 0.1649, 0.7801, 0.1649, 0.7801, 0.1649, 0.7801, 0.1649, 0.7801, 0.1649, 0.7801, 0.1649, 0.7801, 0.1649, 0.7801, 0.1649, 0.7801, 0.1649, 0.7801, 0.1649, 0.7801, 0.1649, 0.7801, 0.1649, 0.7801, 0.1649, 0.7801, 0.1649, 0.7801, 0.1649, 0.7801, 0.1649, 0.7801, 0.1649, 0.7801, 0.1649, 0.7801, 0.1649, 0.7801, 0.1649, 0.7801, 0.1649, 0.7801, 0.1649, 0.7801, 0.1649, 0.7801, 0.1649, 0.7801, 0.1649, 0.7801, 0.1649, 0.7801, 0.1649, 0.7801, 0.1649, 0.7801, 0.1649, 0.7801, 0.1649, 0.7801, 0.1649, 0.7801, 0.1649, 0.7801])
me_icosphere_003.materials.append(mat_material_002)
me_icosphere_003.use_remesh_preserve_volume = False
me_icosphere_003.use_remesh_preserve_attributes = False
me_icosphere_003.use_mirror_vertex_groups = False
me_icosphere_003.update()
me_icosphere_001 = bpy.data.meshes.new('Icosphere.001')
me_icosphere_001.from_pydata([], [], [])
_uv = me_icosphere_001.uv_layers.new(name='UVMap')
_uv.uv.foreach_set('vector', [])
me_icosphere_001.materials.append(mat_material_002)
me_icosphere_001.use_remesh_preserve_volume = False
me_icosphere_001.use_remesh_preserve_attributes = False
me_icosphere_001.use_mirror_vertex_groups = False
me_icosphere_001.update()

# ---- objects
ob_icosphere_007 = bpy.data.objects.new('Icosphere.007', me_icosphere_009)
ob_icosphere_006 = bpy.data.objects.new('Icosphere.006', me_icosphere_008)
ob_icosphere_005 = bpy.data.objects.new('Icosphere.005', me_icosphere_007)
ob_icosphere_004 = bpy.data.objects.new('Icosphere.004', me_icosphere_006)
ob_icosphere_003 = bpy.data.objects.new('Icosphere.003', me_icosphere_005)
ob_icosphere_002 = bpy.data.objects.new('Icosphere.002', me_icosphere_004)
ob_icosphere_000 = bpy.data.objects.new('Icosphere.000', me_icosphere_003)
ob_icosphere_001 = bpy.data.objects.new('Icosphere.001', me_icosphere_001)

# ---- transforms, parenting, visibility, modifiers, constraints
ob_icosphere_007.location = (0.0, 0.0, 0.0)
ob_icosphere_007.lineart.crease_threshold = 0.0
ob_icosphere_006.location = (0.0, 0.0, 0.0)
ob_icosphere_006.lineart.crease_threshold = 0.0
ob_icosphere_005.location = (0.0, 0.0, 0.0)
ob_icosphere_005.lineart.crease_threshold = 0.0
ob_icosphere_004.location = (0.0, 0.0, 0.0)
ob_icosphere_004.lineart.crease_threshold = 0.0
ob_icosphere_003.location = (0.0, 0.0, 0.0)
ob_icosphere_003.lineart.crease_threshold = 0.0
ob_icosphere_002.location = (0.0, 0.0, 0.0)
ob_icosphere_002.lineart.crease_threshold = 0.0
ob_icosphere_000.location = (0.0, 0.0, 0.0)
ob_icosphere_000.lineart.crease_threshold = 0.0
ob_icosphere_001.location = (0.0, 0.0, 0.0)
ob_icosphere_001.lineart.crease_threshold = 0.0

# ---- collection membership
col_collection_1.objects.link(ob_icosphere_007)
col_collection_1.objects.link(ob_icosphere_006)
col_collection_1.objects.link(ob_icosphere_005)
col_collection_1.objects.link(ob_icosphere_004)
col_collection_1.objects.link(ob_icosphere_003)
col_collection_1.objects.link(ob_icosphere_002)
col_collection_1.objects.link(ob_icosphere_000)
col_collection_1.objects.link(ob_icosphere_001)

# ---- scene / render settings (as saved in the file)
scene.frame_start = 1; scene.frame_end = 250; scene.frame_set(1)
scene.render.engine = 'BLENDER_EEVEE_NEXT'
scene.render.resolution_percentage = 50
scene.render.dither_intensity = 0.0
scene.cycles.use_denoising = False
scene.cycles.samples = 128
scene.cycles.sampling_pattern = 'TABULATED_SOBOL'
scene.cycles.light_sampling_threshold = 0.0
scene.cycles.use_adaptive_sampling = False
scene.cycles.use_light_tree = False
scene.cycles.blur_glossy = 0.0
scene.cycles.sample_clamp_indirect = 0.0
scene.view_settings.view_transform = 'Standard'
bpy.context.view_layer.update()

# ---- added for rendering (the .blend has no active camera and no usable light): camera, sun
cam_auto = bpy.data.cameras.new('AutoCamera')
cam_auto.lens = 50.0
cam_auto.sensor_width = 36.0
cam_auto.clip_end = 1000.0
ob_auto_camera = bpy.data.objects.new('AutoCamera', cam_auto)
scene.collection.objects.link(ob_auto_camera)
ob_auto_camera.location = (29.8642, -35.8168, 36.8869)
ob_auto_camera.rotation_euler = (1.09748, -7.21219e-08, 0.694738)
scene.camera = ob_auto_camera
light_auto_sun = bpy.data.lights.new('AutoSun', 'SUN')
light_auto_sun.energy = 3.0
light_auto_sun.angle = 0.0523599
ob_auto_sun = bpy.data.objects.new('AutoSun', light_auto_sun)
scene.collection.objects.link(ob_auto_sun)
ob_auto_sun.rotation_euler = (0.872665, 0.174533, 0.523599)
bpy.context.view_layer.update()

